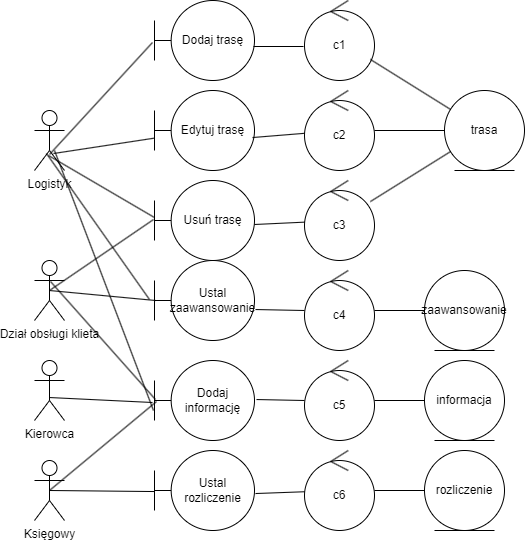

The diagram above was exported from draw.io. Its source (the exported page's mxGraphModel, read from the mxfile embedded in the PNG):
<mxGraphModel dx="2261" dy="758" grid="1" gridSize="10" guides="1" tooltips="1" connect="1" arrows="1" fold="1" page="1" pageScale="1" pageWidth="827" pageHeight="1169" math="0" shadow="0">
  <root>
    <mxCell id="0" />
    <mxCell id="1" parent="0" />
    <mxCell id="u3GaKMz3fVD01cSmfREx-1" value="c1" style="ellipse;shape=umlControl;whiteSpace=wrap;html=1;" vertex="1" parent="1">
      <mxGeometry x="290" y="30" width="70" height="80" as="geometry" />
    </mxCell>
    <mxCell id="u3GaKMz3fVD01cSmfREx-2" value="Logistyk" style="shape=umlActor;verticalLabelPosition=bottom;verticalAlign=top;html=1;" vertex="1" parent="1">
      <mxGeometry x="20" y="140" width="30" height="60" as="geometry" />
    </mxCell>
    <mxCell id="u3GaKMz3fVD01cSmfREx-3" value="trasa" style="ellipse;shape=umlEntity;whiteSpace=wrap;html=1;" vertex="1" parent="1">
      <mxGeometry x="430" y="120" width="80" height="80" as="geometry" />
    </mxCell>
    <mxCell id="u3GaKMz3fVD01cSmfREx-4" value="Edytuj trasę" style="shape=umlBoundary;whiteSpace=wrap;html=1;" vertex="1" parent="1">
      <mxGeometry x="140" y="120" width="100" height="80" as="geometry" />
    </mxCell>
    <mxCell id="u3GaKMz3fVD01cSmfREx-5" value=" Dodaj trasę" style="shape=umlBoundary;whiteSpace=wrap;html=1;" vertex="1" parent="1">
      <mxGeometry x="140" y="30" width="100" height="80" as="geometry" />
    </mxCell>
    <mxCell id="u3GaKMz3fVD01cSmfREx-6" value="Ustal zaawansowanie" style="shape=umlBoundary;whiteSpace=wrap;html=1;" vertex="1" parent="1">
      <mxGeometry x="140" y="290" width="100" height="80" as="geometry" />
    </mxCell>
    <mxCell id="u3GaKMz3fVD01cSmfREx-7" value="Usuń trasę" style="shape=umlBoundary;whiteSpace=wrap;html=1;" vertex="1" parent="1">
      <mxGeometry x="140" y="210" width="100" height="80" as="geometry" />
    </mxCell>
    <mxCell id="u3GaKMz3fVD01cSmfREx-8" value="Ustal rozliczenie" style="shape=umlBoundary;whiteSpace=wrap;html=1;" vertex="1" parent="1">
      <mxGeometry x="140" y="480" width="100" height="80" as="geometry" />
    </mxCell>
    <mxCell id="u3GaKMz3fVD01cSmfREx-10" value="Dodaj informację" style="shape=umlBoundary;whiteSpace=wrap;html=1;" vertex="1" parent="1">
      <mxGeometry x="140" y="390" width="100" height="80" as="geometry" />
    </mxCell>
    <mxCell id="u3GaKMz3fVD01cSmfREx-13" value="Dział obsługi klieta" style="shape=umlActor;verticalLabelPosition=bottom;verticalAlign=top;html=1;" vertex="1" parent="1">
      <mxGeometry x="20" y="290" width="30" height="60" as="geometry" />
    </mxCell>
    <mxCell id="u3GaKMz3fVD01cSmfREx-14" value="Księgowy" style="shape=umlActor;verticalLabelPosition=bottom;verticalAlign=top;html=1;" vertex="1" parent="1">
      <mxGeometry x="20" y="490" width="30" height="60" as="geometry" />
    </mxCell>
    <mxCell id="u3GaKMz3fVD01cSmfREx-15" value="Kierowca" style="shape=umlActor;verticalLabelPosition=bottom;verticalAlign=top;html=1;" vertex="1" parent="1">
      <mxGeometry x="20" y="390" width="30" height="60" as="geometry" />
    </mxCell>
    <mxCell id="u3GaKMz3fVD01cSmfREx-17" value="" style="endArrow=none;html=1;rounded=0;entryX=-0.02;entryY=0.525;entryDx=0;entryDy=0;entryPerimeter=0;exitX=0.5;exitY=0.733;exitDx=0;exitDy=0;exitPerimeter=0;" edge="1" parent="1" source="u3GaKMz3fVD01cSmfREx-2" target="u3GaKMz3fVD01cSmfREx-5">
      <mxGeometry width="50" height="50" relative="1" as="geometry">
        <mxPoint x="390" y="460" as="sourcePoint" />
        <mxPoint x="440" y="410" as="targetPoint" />
      </mxGeometry>
    </mxCell>
    <mxCell id="u3GaKMz3fVD01cSmfREx-18" value="" style="endArrow=none;html=1;rounded=0;exitX=0.633;exitY=0.717;exitDx=0;exitDy=0;exitPerimeter=0;" edge="1" parent="1" source="u3GaKMz3fVD01cSmfREx-2" target="u3GaKMz3fVD01cSmfREx-4">
      <mxGeometry width="50" height="50" relative="1" as="geometry">
        <mxPoint x="70" y="187" as="sourcePoint" />
        <mxPoint x="148" y="172" as="targetPoint" />
      </mxGeometry>
    </mxCell>
    <mxCell id="u3GaKMz3fVD01cSmfREx-19" value="" style="endArrow=none;html=1;rounded=0;entryX=0;entryY=0.463;entryDx=0;entryDy=0;entryPerimeter=0;exitX=0.467;exitY=0.75;exitDx=0;exitDy=0;exitPerimeter=0;" edge="1" parent="1" source="u3GaKMz3fVD01cSmfREx-2" target="u3GaKMz3fVD01cSmfREx-7">
      <mxGeometry width="50" height="50" relative="1" as="geometry">
        <mxPoint x="10" y="250" as="sourcePoint" />
        <mxPoint x="158" y="182" as="targetPoint" />
      </mxGeometry>
    </mxCell>
    <mxCell id="u3GaKMz3fVD01cSmfREx-20" value="" style="endArrow=none;html=1;rounded=0;exitX=0.4;exitY=0.717;exitDx=0;exitDy=0;exitPerimeter=0;entryX=-0.05;entryY=0.488;entryDx=0;entryDy=0;entryPerimeter=0;" edge="1" parent="1" source="u3GaKMz3fVD01cSmfREx-2" target="u3GaKMz3fVD01cSmfREx-6">
      <mxGeometry width="50" height="50" relative="1" as="geometry">
        <mxPoint x="90" y="207" as="sourcePoint" />
        <mxPoint x="168" y="192" as="targetPoint" />
      </mxGeometry>
    </mxCell>
    <mxCell id="u3GaKMz3fVD01cSmfREx-21" value="" style="endArrow=none;html=1;rounded=0;exitX=0.667;exitY=0.667;exitDx=0;exitDy=0;exitPerimeter=0;entryX=-0.01;entryY=0.625;entryDx=0;entryDy=0;entryPerimeter=0;" edge="1" parent="1" source="u3GaKMz3fVD01cSmfREx-2" target="u3GaKMz3fVD01cSmfREx-10">
      <mxGeometry width="50" height="50" relative="1" as="geometry">
        <mxPoint x="100" y="217" as="sourcePoint" />
        <mxPoint x="178" y="202" as="targetPoint" />
      </mxGeometry>
    </mxCell>
    <mxCell id="u3GaKMz3fVD01cSmfREx-22" value="" style="endArrow=none;html=1;rounded=0;entryX=-0.02;entryY=0.525;entryDx=0;entryDy=0;entryPerimeter=0;exitX=0.5;exitY=0.617;exitDx=0;exitDy=0;exitPerimeter=0;" edge="1" parent="1" source="u3GaKMz3fVD01cSmfREx-15" target="u3GaKMz3fVD01cSmfREx-10">
      <mxGeometry width="50" height="50" relative="1" as="geometry">
        <mxPoint x="34" y="255" as="sourcePoint" />
        <mxPoint x="150" y="347" as="targetPoint" />
      </mxGeometry>
    </mxCell>
    <mxCell id="u3GaKMz3fVD01cSmfREx-23" value="" style="endArrow=none;html=1;rounded=0;entryX=0;entryY=0.513;entryDx=0;entryDy=0;entryPerimeter=0;exitX=0.5;exitY=0.5;exitDx=0;exitDy=0;exitPerimeter=0;" edge="1" parent="1" source="u3GaKMz3fVD01cSmfREx-14" target="u3GaKMz3fVD01cSmfREx-8">
      <mxGeometry width="50" height="50" relative="1" as="geometry">
        <mxPoint x="55" y="437" as="sourcePoint" />
        <mxPoint x="148" y="442" as="targetPoint" />
      </mxGeometry>
    </mxCell>
    <mxCell id="u3GaKMz3fVD01cSmfREx-24" value="" style="endArrow=none;html=1;rounded=0;entryX=0.02;entryY=0.513;entryDx=0;entryDy=0;entryPerimeter=0;exitX=0.5;exitY=0.5;exitDx=0;exitDy=0;exitPerimeter=0;" edge="1" parent="1" source="u3GaKMz3fVD01cSmfREx-14" target="u3GaKMz3fVD01cSmfREx-10">
      <mxGeometry width="50" height="50" relative="1" as="geometry">
        <mxPoint x="50" y="510" as="sourcePoint" />
        <mxPoint x="150" y="531" as="targetPoint" />
      </mxGeometry>
    </mxCell>
    <mxCell id="u3GaKMz3fVD01cSmfREx-26" value="" style="endArrow=none;html=1;rounded=0;entryX=0.5;entryY=0.5;entryDx=0;entryDy=0;entryPerimeter=0;exitX=-0.01;exitY=0.488;exitDx=0;exitDy=0;exitPerimeter=0;" edge="1" parent="1" source="u3GaKMz3fVD01cSmfREx-7" target="u3GaKMz3fVD01cSmfREx-13">
      <mxGeometry width="50" height="50" relative="1" as="geometry">
        <mxPoint x="34" y="255" as="sourcePoint" />
        <mxPoint x="150" y="347" as="targetPoint" />
      </mxGeometry>
    </mxCell>
    <mxCell id="u3GaKMz3fVD01cSmfREx-27" value="" style="endArrow=none;html=1;rounded=0;entryX=0.5;entryY=0.5;entryDx=0;entryDy=0;entryPerimeter=0;exitX=0.01;exitY=0.5;exitDx=0;exitDy=0;exitPerimeter=0;" edge="1" parent="1" source="u3GaKMz3fVD01cSmfREx-6" target="u3GaKMz3fVD01cSmfREx-13">
      <mxGeometry width="50" height="50" relative="1" as="geometry">
        <mxPoint x="44" y="265" as="sourcePoint" />
        <mxPoint x="160" y="357" as="targetPoint" />
      </mxGeometry>
    </mxCell>
    <mxCell id="u3GaKMz3fVD01cSmfREx-28" value="" style="endArrow=none;html=1;rounded=0;entryX=0.533;entryY=0.35;entryDx=0;entryDy=0;entryPerimeter=0;exitX=0.01;exitY=0.488;exitDx=0;exitDy=0;exitPerimeter=0;" edge="1" parent="1" source="u3GaKMz3fVD01cSmfREx-10" target="u3GaKMz3fVD01cSmfREx-13">
      <mxGeometry width="50" height="50" relative="1" as="geometry">
        <mxPoint x="151" y="80" as="sourcePoint" />
        <mxPoint x="409" y="310" as="targetPoint" />
      </mxGeometry>
    </mxCell>
    <mxCell id="u3GaKMz3fVD01cSmfREx-30" value="c3" style="ellipse;shape=umlControl;whiteSpace=wrap;html=1;" vertex="1" parent="1">
      <mxGeometry x="290" y="210" width="70" height="80" as="geometry" />
    </mxCell>
    <mxCell id="u3GaKMz3fVD01cSmfREx-31" value="c2" style="ellipse;shape=umlControl;whiteSpace=wrap;html=1;" vertex="1" parent="1">
      <mxGeometry x="290" y="120" width="70" height="80" as="geometry" />
    </mxCell>
    <mxCell id="u3GaKMz3fVD01cSmfREx-32" value="c4" style="ellipse;shape=umlControl;whiteSpace=wrap;html=1;" vertex="1" parent="1">
      <mxGeometry x="290" y="300" width="70" height="80" as="geometry" />
    </mxCell>
    <mxCell id="u3GaKMz3fVD01cSmfREx-33" value="c6" style="ellipse;shape=umlControl;whiteSpace=wrap;html=1;" vertex="1" parent="1">
      <mxGeometry x="290" y="480" width="70" height="80" as="geometry" />
    </mxCell>
    <mxCell id="u3GaKMz3fVD01cSmfREx-34" value="c5" style="ellipse;shape=umlControl;whiteSpace=wrap;html=1;" vertex="1" parent="1">
      <mxGeometry x="290" y="390" width="70" height="80" as="geometry" />
    </mxCell>
    <mxCell id="u3GaKMz3fVD01cSmfREx-35" value="" style="endArrow=none;html=1;rounded=0;exitX=0.99;exitY=0.575;exitDx=0;exitDy=0;exitPerimeter=0;entryX=-0.014;entryY=0.575;entryDx=0;entryDy=0;entryPerimeter=0;" edge="1" parent="1" source="u3GaKMz3fVD01cSmfREx-5" target="u3GaKMz3fVD01cSmfREx-1">
      <mxGeometry width="50" height="50" relative="1" as="geometry">
        <mxPoint x="49" y="193" as="sourcePoint" />
        <mxPoint x="150" y="178" as="targetPoint" />
      </mxGeometry>
    </mxCell>
    <mxCell id="u3GaKMz3fVD01cSmfREx-36" value="" style="endArrow=none;html=1;rounded=0;exitX=0.98;exitY=0.588;exitDx=0;exitDy=0;exitPerimeter=0;" edge="1" parent="1" source="u3GaKMz3fVD01cSmfREx-4" target="u3GaKMz3fVD01cSmfREx-31">
      <mxGeometry width="50" height="50" relative="1" as="geometry">
        <mxPoint x="249" y="86" as="sourcePoint" />
        <mxPoint x="299" y="86" as="targetPoint" />
      </mxGeometry>
    </mxCell>
    <mxCell id="u3GaKMz3fVD01cSmfREx-37" value="" style="endArrow=none;html=1;rounded=0;exitX=1;exitY=0.55;exitDx=0;exitDy=0;exitPerimeter=0;" edge="1" parent="1" source="u3GaKMz3fVD01cSmfREx-7" target="u3GaKMz3fVD01cSmfREx-30">
      <mxGeometry width="50" height="50" relative="1" as="geometry">
        <mxPoint x="259" y="96" as="sourcePoint" />
        <mxPoint x="309" y="96" as="targetPoint" />
      </mxGeometry>
    </mxCell>
    <mxCell id="u3GaKMz3fVD01cSmfREx-38" value="" style="endArrow=none;html=1;rounded=0;exitX=1.01;exitY=0.613;exitDx=0;exitDy=0;exitPerimeter=0;" edge="1" parent="1" source="u3GaKMz3fVD01cSmfREx-6" target="u3GaKMz3fVD01cSmfREx-32">
      <mxGeometry width="50" height="50" relative="1" as="geometry">
        <mxPoint x="269" y="106" as="sourcePoint" />
        <mxPoint x="319" y="106" as="targetPoint" />
      </mxGeometry>
    </mxCell>
    <mxCell id="u3GaKMz3fVD01cSmfREx-39" value="" style="endArrow=none;html=1;rounded=0;exitX=1.02;exitY=0.488;exitDx=0;exitDy=0;exitPerimeter=0;" edge="1" parent="1" source="u3GaKMz3fVD01cSmfREx-10" target="u3GaKMz3fVD01cSmfREx-34">
      <mxGeometry width="50" height="50" relative="1" as="geometry">
        <mxPoint x="279" y="116" as="sourcePoint" />
        <mxPoint x="329" y="116" as="targetPoint" />
      </mxGeometry>
    </mxCell>
    <mxCell id="u3GaKMz3fVD01cSmfREx-40" value="" style="endArrow=none;html=1;rounded=0;exitX=1.01;exitY=0.538;exitDx=0;exitDy=0;exitPerimeter=0;" edge="1" parent="1" source="u3GaKMz3fVD01cSmfREx-8" target="u3GaKMz3fVD01cSmfREx-33">
      <mxGeometry width="50" height="50" relative="1" as="geometry">
        <mxPoint x="289" y="126" as="sourcePoint" />
        <mxPoint x="339" y="126" as="targetPoint" />
      </mxGeometry>
    </mxCell>
    <mxCell id="u3GaKMz3fVD01cSmfREx-41" value="informacja" style="ellipse;shape=umlEntity;whiteSpace=wrap;html=1;" vertex="1" parent="1">
      <mxGeometry x="410" y="390" width="80" height="80" as="geometry" />
    </mxCell>
    <mxCell id="u3GaKMz3fVD01cSmfREx-42" value="zaawansowanie" style="ellipse;shape=umlEntity;whiteSpace=wrap;html=1;" vertex="1" parent="1">
      <mxGeometry x="410" y="300" width="80" height="80" as="geometry" />
    </mxCell>
    <mxCell id="u3GaKMz3fVD01cSmfREx-43" value="rozliczenie" style="ellipse;shape=umlEntity;whiteSpace=wrap;html=1;" vertex="1" parent="1">
      <mxGeometry x="410" y="480" width="80" height="80" as="geometry" />
    </mxCell>
    <mxCell id="u3GaKMz3fVD01cSmfREx-45" value="" style="endArrow=none;html=1;rounded=0;" edge="1" parent="1" source="u3GaKMz3fVD01cSmfREx-1" target="u3GaKMz3fVD01cSmfREx-3">
      <mxGeometry width="50" height="50" relative="1" as="geometry">
        <mxPoint x="248" y="177" as="sourcePoint" />
        <mxPoint x="300" y="173" as="targetPoint" />
      </mxGeometry>
    </mxCell>
    <mxCell id="u3GaKMz3fVD01cSmfREx-46" value="" style="endArrow=none;html=1;rounded=0;" edge="1" parent="1" source="u3GaKMz3fVD01cSmfREx-31" target="u3GaKMz3fVD01cSmfREx-3">
      <mxGeometry width="50" height="50" relative="1" as="geometry">
        <mxPoint x="258" y="187" as="sourcePoint" />
        <mxPoint x="310" y="183" as="targetPoint" />
      </mxGeometry>
    </mxCell>
    <mxCell id="u3GaKMz3fVD01cSmfREx-47" value="" style="endArrow=none;html=1;rounded=0;" edge="1" parent="1" source="u3GaKMz3fVD01cSmfREx-30" target="u3GaKMz3fVD01cSmfREx-3">
      <mxGeometry width="50" height="50" relative="1" as="geometry">
        <mxPoint x="268" y="197" as="sourcePoint" />
        <mxPoint x="320" y="193" as="targetPoint" />
      </mxGeometry>
    </mxCell>
    <mxCell id="u3GaKMz3fVD01cSmfREx-48" value="" style="endArrow=none;html=1;rounded=0;entryX=0;entryY=0.5;entryDx=0;entryDy=0;" edge="1" parent="1" source="u3GaKMz3fVD01cSmfREx-32" target="u3GaKMz3fVD01cSmfREx-42">
      <mxGeometry width="50" height="50" relative="1" as="geometry">
        <mxPoint x="278" y="207" as="sourcePoint" />
        <mxPoint x="330" y="203" as="targetPoint" />
      </mxGeometry>
    </mxCell>
    <mxCell id="u3GaKMz3fVD01cSmfREx-49" value="" style="endArrow=none;html=1;rounded=0;entryX=0;entryY=0.5;entryDx=0;entryDy=0;" edge="1" parent="1" source="u3GaKMz3fVD01cSmfREx-34" target="u3GaKMz3fVD01cSmfREx-41">
      <mxGeometry width="50" height="50" relative="1" as="geometry">
        <mxPoint x="288" y="217" as="sourcePoint" />
        <mxPoint x="340" y="213" as="targetPoint" />
      </mxGeometry>
    </mxCell>
    <mxCell id="u3GaKMz3fVD01cSmfREx-50" value="" style="endArrow=none;html=1;rounded=0;entryX=0;entryY=0.5;entryDx=0;entryDy=0;" edge="1" parent="1" source="u3GaKMz3fVD01cSmfREx-33" target="u3GaKMz3fVD01cSmfREx-43">
      <mxGeometry width="50" height="50" relative="1" as="geometry">
        <mxPoint x="298" y="227" as="sourcePoint" />
        <mxPoint x="350" y="223" as="targetPoint" />
      </mxGeometry>
    </mxCell>
  </root>
</mxGraphModel>